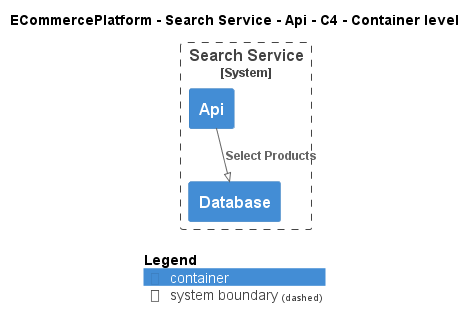

The diagram above was rendered by PlantUML. Its source (embedded in the PNG):
@startuml
!pragma layout smetana
!include ..\..\..\..\..\.c4s\C4_Container.puml

AddElementTag("c4interflow:lifecycle:new", $bgColor=green, $fontColor=#ffffff, $borderColor=green, $shadowing="False")
AddElementTag("c4interflow:lifecycle:changed", $bgColor=orange, $fontColor=#ffffff, $borderColor=orange, $shadowing="False")
AddElementTag("c4interflow:lifecycle:removed", $bgColor=red, $fontColor=#ffffff, $borderColor=red, $shadowing="False")

AddRelTag("c4interflow:lifecycle:new", $textColor=green, $lineColor=green)
AddRelTag("c4interflow:lifecycle:changed", $textColor=orange, $lineColor=orange)
AddRelTag("c4interflow:lifecycle:removed", $textColor=red, $lineColor=red)

SHOW_PERSON_PORTRAIT()
LAYOUT_TOP_DOWN()

skinparam linetype polyline

title ECommercePlatform - Search Service - Api - C4 - Container level


System_Boundary(ECommercePlatform.SoftwareSystems.SearchService, "Search Service") {
    Container(ECommercePlatform.SoftwareSystems.SearchService.Containers.Api, "Api", "", "")
    Container(ECommercePlatform.SoftwareSystems.SearchService.Containers.Database, "Database", "", "")
}

Rel(ECommercePlatform.SoftwareSystems.SearchService.Containers.Api, ECommercePlatform.SoftwareSystems.SearchService.Containers.Database, "Select Products")


SHOW_LEGEND()
@enduml